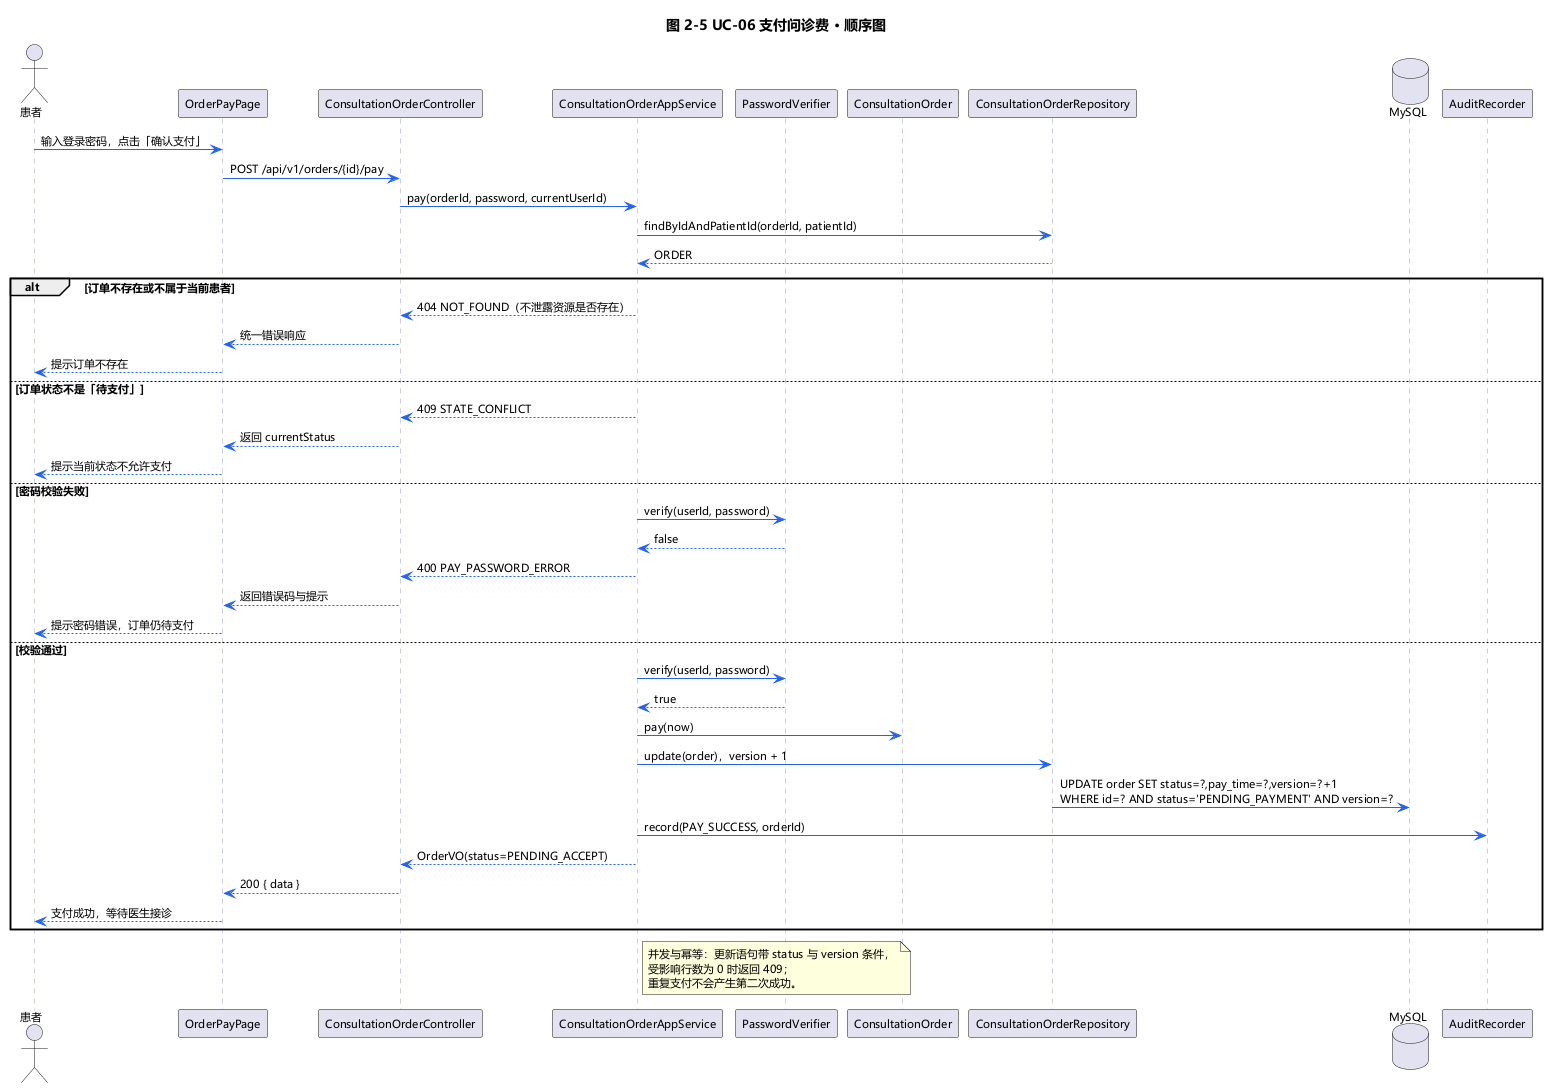

The diagram above was rendered by PlantUML. Its source (embedded in the PNG):
@startuml sequence-uc06
title 图 2-5 UC-06 支付问诊费 · 顺序图

skinparam {
  DefaultFontName Microsoft YaHei
  DefaultFontSize 11
  shadowing false
  ArrowColor #2563EB
  BorderColor #94A3B8
  SequenceLifeLineBorderColor #94A3B8
}

actor 患者 as P
participant "OrderPayPage" as UI
participant "ConsultationOrderController" as CTRL
participant "ConsultationOrderAppService" as SVC
participant "PasswordVerifier" as PWD
participant "ConsultationOrder" as ORDER
participant "ConsultationOrderRepository" as REPO
database "MySQL" as DB
participant "AuditRecorder" as AUDIT

P -> UI : 输入登录密码，点击「确认支付」
UI -> CTRL : POST /api/v1/orders/{id}/pay
CTRL -> SVC : pay(orderId, password, currentUserId)
SVC -> REPO : findByIdAndPatientId(orderId, patientId)
REPO --> SVC : ORDER

alt 订单不存在或不属于当前患者
  SVC --> CTRL : 404 NOT_FOUND（不泄露资源是否存在）
  CTRL --> UI : 统一错误响应
  UI --> P : 提示订单不存在
else 订单状态不是「待支付」
  SVC --> CTRL : 409 STATE_CONFLICT
  CTRL --> UI : 返回 currentStatus
  UI --> P : 提示当前状态不允许支付
else 密码校验失败
  SVC -> PWD : verify(userId, password)
  PWD --> SVC : false
  SVC --> CTRL : 400 PAY_PASSWORD_ERROR
  CTRL --> UI : 返回错误码与提示
  UI --> P : 提示密码错误，订单仍待支付
else 校验通过
  SVC -> PWD : verify(userId, password)
  PWD --> SVC : true
  SVC -> ORDER : pay(now)
  SVC -> REPO : update(order)，version + 1
  REPO -> DB : UPDATE order SET status=?,pay_time=?,version=?+1\nWHERE id=? AND status='PENDING_PAYMENT' AND version=?
  SVC -> AUDIT : record(PAY_SUCCESS, orderId)
  SVC --> CTRL : OrderVO(status=PENDING_ACCEPT)
  CTRL --> UI : 200 { data }
  UI --> P : 支付成功，等待医生接诊
end

note right of SVC
  并发与幂等：更新语句带 status 与 version 条件，
  受影响行数为 0 时返回 409；
  重复支付不会产生第二次成功。
end note
@enduml